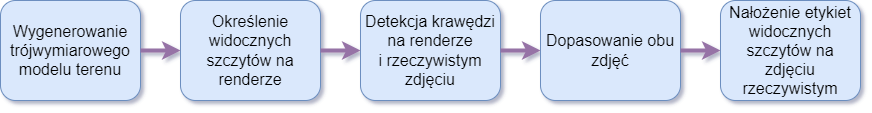

The diagram above was exported from draw.io. Its source (the exported page's mxGraphModel, read from the mxfile embedded in the PNG):
<mxGraphModel dx="1728" dy="583" grid="1" gridSize="10" guides="1" tooltips="1" connect="1" arrows="1" fold="1" page="1" pageScale="1" pageWidth="850" pageHeight="1100" math="0" shadow="0">
  <root>
    <mxCell id="0" />
    <mxCell id="1" parent="0" />
    <mxCell id="2" value="Wygenerowanie trójwymiarowego modelu terenu" style="rounded=1;whiteSpace=wrap;html=1;fillColor=#dae8fc;strokeColor=#6c8ebf;fontSize=16;" vertex="1" parent="1">
      <mxGeometry x="40" y="40" width="140" height="100" as="geometry" />
    </mxCell>
    <mxCell id="3" value="Określenie widocznych szczytów na renderze" style="rounded=1;whiteSpace=wrap;html=1;fillColor=#dae8fc;strokeColor=#6c8ebf;fontSize=16;" vertex="1" parent="1">
      <mxGeometry x="220" y="40" width="140" height="100" as="geometry" />
    </mxCell>
    <mxCell id="4" value="Detekcja krawędzi na renderze&lt;br style=&quot;font-size: 16px;&quot;&gt;i rzeczywistym zdjęciu" style="rounded=1;whiteSpace=wrap;html=1;fillColor=#dae8fc;strokeColor=#6c8ebf;fontSize=16;" vertex="1" parent="1">
      <mxGeometry x="400" y="40" width="140" height="100" as="geometry" />
    </mxCell>
    <mxCell id="5" value="Dopasowanie obu zdjęć" style="rounded=1;whiteSpace=wrap;html=1;fillColor=#dae8fc;strokeColor=#6c8ebf;fontSize=16;" vertex="1" parent="1">
      <mxGeometry x="580" y="40" width="140" height="100" as="geometry" />
    </mxCell>
    <mxCell id="6" value="Nałożenie etykiet widocznych szczytów na zdjęciu rzeczywistym" style="rounded=1;whiteSpace=wrap;html=1;fillColor=#dae8fc;strokeColor=#6c8ebf;fontSize=16;" vertex="1" parent="1">
      <mxGeometry x="760" y="40" width="140" height="100" as="geometry" />
    </mxCell>
    <mxCell id="7" value="" style="endArrow=classic;html=1;rounded=0;strokeWidth=4;fontSize=11;exitX=1;exitY=0.5;exitDx=0;exitDy=0;entryX=0;entryY=0.5;entryDx=0;entryDy=0;fillColor=#e1d5e7;strokeColor=#9673a6;" edge="1" source="2" target="3" parent="1">
      <mxGeometry width="50" height="50" relative="1" as="geometry">
        <mxPoint x="140" y="260" as="sourcePoint" />
        <mxPoint x="190" y="210" as="targetPoint" />
      </mxGeometry>
    </mxCell>
    <mxCell id="8" value="" style="endArrow=classic;html=1;rounded=0;strokeWidth=4;fontSize=11;entryX=0;entryY=0.5;entryDx=0;entryDy=0;fillColor=#e1d5e7;strokeColor=#9673a6;exitX=1;exitY=0.5;exitDx=0;exitDy=0;" edge="1" source="3" target="4" parent="1">
      <mxGeometry width="50" height="50" relative="1" as="geometry">
        <mxPoint x="230" y="80" as="sourcePoint" />
        <mxPoint x="310" y="80" as="targetPoint" />
      </mxGeometry>
    </mxCell>
    <mxCell id="9" value="" style="endArrow=classic;html=1;rounded=0;strokeWidth=4;fontSize=11;exitX=1;exitY=0.5;exitDx=0;exitDy=0;entryX=0;entryY=0.5;entryDx=0;entryDy=0;fillColor=#e1d5e7;strokeColor=#9673a6;" edge="1" source="4" target="5" parent="1">
      <mxGeometry width="50" height="50" relative="1" as="geometry">
        <mxPoint x="240" y="90" as="sourcePoint" />
        <mxPoint x="320" y="90" as="targetPoint" />
      </mxGeometry>
    </mxCell>
    <mxCell id="10" value="" style="endArrow=classic;html=1;rounded=0;strokeWidth=4;fontSize=11;exitX=1;exitY=0.5;exitDx=0;exitDy=0;entryX=0;entryY=0.5;entryDx=0;entryDy=0;fillColor=#e1d5e7;strokeColor=#9673a6;" edge="1" source="5" target="6" parent="1">
      <mxGeometry width="50" height="50" relative="1" as="geometry">
        <mxPoint x="250" y="100" as="sourcePoint" />
        <mxPoint x="330" y="100" as="targetPoint" />
      </mxGeometry>
    </mxCell>
  </root>
</mxGraphModel>